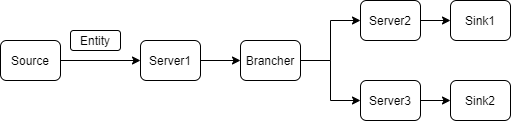

The diagram above was exported from draw.io. Its source (the exported page's mxGraphModel, read from the mxfile embedded in the PNG):
<mxGraphModel dx="853" dy="487" grid="1" gridSize="10" guides="1" tooltips="1" connect="1" arrows="1" fold="1" page="1" pageScale="1" pageWidth="850" pageHeight="1100" math="0" shadow="0">
  <root>
    <mxCell id="0" />
    <mxCell id="1" parent="0" />
    <mxCell id="2" value="Entity" style="rounded=1;whiteSpace=wrap;html=1;" vertex="1" parent="1">
      <mxGeometry x="110" y="380" width="50" height="20" as="geometry" />
    </mxCell>
    <mxCell id="3" style="edgeStyle=orthogonalEdgeStyle;rounded=0;orthogonalLoop=1;jettySize=auto;html=1;entryX=0;entryY=0.5;entryDx=0;entryDy=0;" edge="1" source="4" target="6" parent="1">
      <mxGeometry relative="1" as="geometry" />
    </mxCell>
    <mxCell id="4" value="Source" style="rounded=1;whiteSpace=wrap;html=1;" vertex="1" parent="1">
      <mxGeometry x="40" y="390" width="60" height="40" as="geometry" />
    </mxCell>
    <mxCell id="5" style="edgeStyle=orthogonalEdgeStyle;rounded=0;orthogonalLoop=1;jettySize=auto;html=1;" edge="1" source="6" target="9" parent="1">
      <mxGeometry relative="1" as="geometry" />
    </mxCell>
    <mxCell id="6" value="Server1" style="rounded=1;whiteSpace=wrap;html=1;" vertex="1" parent="1">
      <mxGeometry x="180" y="390" width="60" height="40" as="geometry" />
    </mxCell>
    <mxCell id="7" style="edgeStyle=orthogonalEdgeStyle;rounded=0;orthogonalLoop=1;jettySize=auto;html=1;entryX=0;entryY=0.5;entryDx=0;entryDy=0;" edge="1" source="9" target="11" parent="1">
      <mxGeometry relative="1" as="geometry" />
    </mxCell>
    <mxCell id="8" style="edgeStyle=orthogonalEdgeStyle;rounded=0;orthogonalLoop=1;jettySize=auto;html=1;" edge="1" source="9" target="13" parent="1">
      <mxGeometry relative="1" as="geometry" />
    </mxCell>
    <mxCell id="9" value="Brancher" style="rounded=1;whiteSpace=wrap;html=1;" vertex="1" parent="1">
      <mxGeometry x="280" y="390" width="60" height="40" as="geometry" />
    </mxCell>
    <mxCell id="10" style="edgeStyle=orthogonalEdgeStyle;rounded=0;orthogonalLoop=1;jettySize=auto;html=1;entryX=0;entryY=0.5;entryDx=0;entryDy=0;" edge="1" source="11" target="14" parent="1">
      <mxGeometry relative="1" as="geometry" />
    </mxCell>
    <mxCell id="11" value="Server2" style="rounded=1;whiteSpace=wrap;html=1;" vertex="1" parent="1">
      <mxGeometry x="400" y="350" width="60" height="40" as="geometry" />
    </mxCell>
    <mxCell id="12" style="edgeStyle=orthogonalEdgeStyle;rounded=0;orthogonalLoop=1;jettySize=auto;html=1;entryX=0;entryY=0.5;entryDx=0;entryDy=0;" edge="1" source="13" target="15" parent="1">
      <mxGeometry relative="1" as="geometry" />
    </mxCell>
    <mxCell id="13" value="Server3" style="rounded=1;whiteSpace=wrap;html=1;" vertex="1" parent="1">
      <mxGeometry x="400" y="430" width="60" height="40" as="geometry" />
    </mxCell>
    <mxCell id="14" value="Sink1" style="rounded=1;whiteSpace=wrap;html=1;" vertex="1" parent="1">
      <mxGeometry x="490" y="350" width="60" height="40" as="geometry" />
    </mxCell>
    <mxCell id="15" value="Sink2" style="rounded=1;whiteSpace=wrap;html=1;" vertex="1" parent="1">
      <mxGeometry x="490" y="430" width="60" height="40" as="geometry" />
    </mxCell>
  </root>
</mxGraphModel>